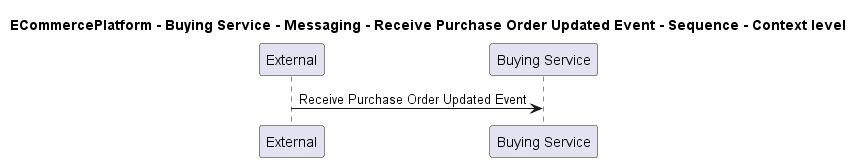

The diagram above was rendered by PlantUML. Its source (embedded in the PNG):
@startuml

title ECommercePlatform - Buying Service - Messaging - Receive Purchase Order Updated Event - Sequence - Context level

participant "External" as C4InterFlow.SoftwareSystems.ExternalSystem
participant "Buying Service" as ECommercePlatform.SoftwareSystems.BuyingService

C4InterFlow.SoftwareSystems.ExternalSystem -> ECommercePlatform.SoftwareSystems.BuyingService : Receive Purchase Order Updated Event


@enduml